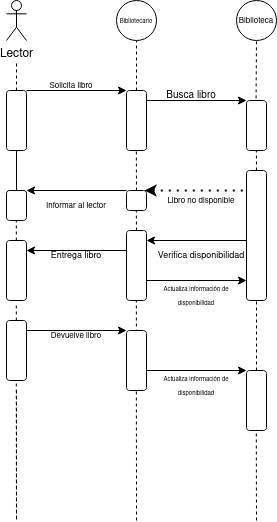

The diagram above was exported from draw.io. Its source (the exported page's mxGraphModel, read from the mxfile embedded in the PNG):
<mxGraphModel dx="1195" dy="663" grid="1" gridSize="10" guides="1" tooltips="1" connect="1" arrows="1" fold="1" page="1" pageScale="1" pageWidth="850" pageHeight="1100" math="0" shadow="0">
  <root>
    <mxCell id="0" />
    <mxCell id="1" parent="0" />
    <mxCell id="HU7i8c-x8OY4qaYbL8TO-18" value="Lector" style="shape=umlActor;verticalLabelPosition=bottom;verticalAlign=top;html=1;outlineConnect=0;" vertex="1" parent="1">
      <mxGeometry x="90" y="40" width="20" height="40" as="geometry" />
    </mxCell>
    <mxCell id="HU7i8c-x8OY4qaYbL8TO-20" value="" style="rounded=1;whiteSpace=wrap;html=1;" vertex="1" parent="1">
      <mxGeometry x="90" y="130" width="20" height="60" as="geometry" />
    </mxCell>
    <mxCell id="HU7i8c-x8OY4qaYbL8TO-21" value="" style="endArrow=none;dashed=1;html=1;rounded=0;exitX=0.5;exitY=0;exitDx=0;exitDy=0;" edge="1" parent="1" source="HU7i8c-x8OY4qaYbL8TO-20">
      <mxGeometry width="50" height="50" relative="1" as="geometry">
        <mxPoint x="50" y="150" as="sourcePoint" />
        <mxPoint x="100" y="100" as="targetPoint" />
      </mxGeometry>
    </mxCell>
    <mxCell id="HU7i8c-x8OY4qaYbL8TO-22" value="" style="rounded=1;whiteSpace=wrap;html=1;" vertex="1" parent="1">
      <mxGeometry x="210" y="130" width="20" height="60" as="geometry" />
    </mxCell>
    <mxCell id="HU7i8c-x8OY4qaYbL8TO-23" value="" style="rounded=1;whiteSpace=wrap;html=1;" vertex="1" parent="1">
      <mxGeometry x="330" y="140" width="20" height="50" as="geometry" />
    </mxCell>
    <mxCell id="HU7i8c-x8OY4qaYbL8TO-24" value="" style="endArrow=classic;html=1;rounded=0;exitX=1;exitY=0;exitDx=0;exitDy=0;" edge="1" parent="1" source="HU7i8c-x8OY4qaYbL8TO-20">
      <mxGeometry width="50" height="50" relative="1" as="geometry">
        <mxPoint x="150" y="150" as="sourcePoint" />
        <mxPoint x="210" y="130" as="targetPoint" />
      </mxGeometry>
    </mxCell>
    <mxCell id="HU7i8c-x8OY4qaYbL8TO-25" value="" style="endArrow=classic;html=1;rounded=0;" edge="1" parent="1">
      <mxGeometry width="50" height="50" relative="1" as="geometry">
        <mxPoint x="230" y="140" as="sourcePoint" />
        <mxPoint x="330" y="140" as="targetPoint" />
      </mxGeometry>
    </mxCell>
    <mxCell id="HU7i8c-x8OY4qaYbL8TO-30" value="&lt;font style=&quot;font-size: 8px;&quot;&gt;Biblioteca&lt;/font&gt;" style="ellipse;whiteSpace=wrap;html=1;" vertex="1" parent="1">
      <mxGeometry x="320" y="40" width="40" height="40" as="geometry" />
    </mxCell>
    <mxCell id="HU7i8c-x8OY4qaYbL8TO-32" value="" style="rounded=1;whiteSpace=wrap;html=1;" vertex="1" parent="1">
      <mxGeometry x="330" y="210" width="20" height="130" as="geometry" />
    </mxCell>
    <mxCell id="HU7i8c-x8OY4qaYbL8TO-33" value="" style="endArrow=none;dashed=1;html=1;dashPattern=1 3;strokeWidth=2;rounded=0;startArrow=classic;startFill=1;exitX=0.9;exitY=0;exitDx=0;exitDy=0;exitPerimeter=0;" edge="1" parent="1" source="HU7i8c-x8OY4qaYbL8TO-39">
      <mxGeometry width="50" height="50" relative="1" as="geometry">
        <mxPoint x="220" y="230" as="sourcePoint" />
        <mxPoint x="330" y="230" as="targetPoint" />
      </mxGeometry>
    </mxCell>
    <mxCell id="HU7i8c-x8OY4qaYbL8TO-34" value="" style="rounded=1;whiteSpace=wrap;html=1;" vertex="1" parent="1">
      <mxGeometry x="90" y="230" width="20" height="20" as="geometry" />
    </mxCell>
    <mxCell id="HU7i8c-x8OY4qaYbL8TO-35" value="" style="endArrow=none;dashed=1;html=1;rounded=0;exitX=0.5;exitY=0;exitDx=0;exitDy=0;" edge="1" parent="1">
      <mxGeometry width="50" height="50" relative="1" as="geometry">
        <mxPoint x="99.84" y="280" as="sourcePoint" />
        <mxPoint x="99.84" y="250" as="targetPoint" />
      </mxGeometry>
    </mxCell>
    <mxCell id="HU7i8c-x8OY4qaYbL8TO-38" value="" style="rounded=1;whiteSpace=wrap;html=1;" vertex="1" parent="1">
      <mxGeometry x="90" y="230" width="20" height="30" as="geometry" />
    </mxCell>
    <mxCell id="HU7i8c-x8OY4qaYbL8TO-39" value="" style="rounded=1;whiteSpace=wrap;html=1;" vertex="1" parent="1">
      <mxGeometry x="210" y="230" width="20" height="20" as="geometry" />
    </mxCell>
    <mxCell id="HU7i8c-x8OY4qaYbL8TO-41" value="" style="endArrow=none;dashed=1;html=1;rounded=0;exitX=0.5;exitY=0;exitDx=0;exitDy=0;" edge="1" parent="1" source="HU7i8c-x8OY4qaYbL8TO-39">
      <mxGeometry width="50" height="50" relative="1" as="geometry">
        <mxPoint x="219.84" y="220" as="sourcePoint" />
        <mxPoint x="219.84" y="190" as="targetPoint" />
      </mxGeometry>
    </mxCell>
    <mxCell id="HU7i8c-x8OY4qaYbL8TO-42" value="" style="endArrow=none;html=1;rounded=0;exitX=0.5;exitY=0;exitDx=0;exitDy=0;" edge="1" parent="1" source="HU7i8c-x8OY4qaYbL8TO-34">
      <mxGeometry width="50" height="50" relative="1" as="geometry">
        <mxPoint x="50" y="240" as="sourcePoint" />
        <mxPoint x="100" y="190" as="targetPoint" />
      </mxGeometry>
    </mxCell>
    <mxCell id="HU7i8c-x8OY4qaYbL8TO-43" value="" style="endArrow=none;dashed=1;html=1;rounded=0;exitX=0.5;exitY=0;exitDx=0;exitDy=0;entryX=0.5;entryY=1;entryDx=0;entryDy=0;" edge="1" parent="1" source="HU7i8c-x8OY4qaYbL8TO-22" target="HU7i8c-x8OY4qaYbL8TO-141">
      <mxGeometry width="50" height="50" relative="1" as="geometry">
        <mxPoint x="219.84" y="120" as="sourcePoint" />
        <mxPoint x="219.84" y="90" as="targetPoint" />
      </mxGeometry>
    </mxCell>
    <mxCell id="HU7i8c-x8OY4qaYbL8TO-44" value="" style="endArrow=none;dashed=1;html=1;rounded=0;exitX=0.479;exitY=-0.043;exitDx=0;exitDy=0;exitPerimeter=0;entryX=0.5;entryY=1;entryDx=0;entryDy=0;" edge="1" parent="1" source="HU7i8c-x8OY4qaYbL8TO-23" target="HU7i8c-x8OY4qaYbL8TO-30">
      <mxGeometry width="50" height="50" relative="1" as="geometry">
        <mxPoint x="340" y="130" as="sourcePoint" />
        <mxPoint x="339.84000000000003" y="90" as="targetPoint" />
      </mxGeometry>
    </mxCell>
    <mxCell id="HU7i8c-x8OY4qaYbL8TO-45" value="" style="endArrow=classic;html=1;rounded=0;entryX=1;entryY=0;entryDx=0;entryDy=0;" edge="1" parent="1" target="HU7i8c-x8OY4qaYbL8TO-38">
      <mxGeometry width="50" height="50" relative="1" as="geometry">
        <mxPoint x="210" y="230" as="sourcePoint" />
        <mxPoint x="260" y="180" as="targetPoint" />
      </mxGeometry>
    </mxCell>
    <mxCell id="HU7i8c-x8OY4qaYbL8TO-46" value="&lt;font style=&quot;font-size: 8px;&quot;&gt;Informar al lector&lt;br&gt;&lt;/font&gt;" style="text;html=1;align=center;verticalAlign=middle;whiteSpace=wrap;rounded=0;" vertex="1" parent="1">
      <mxGeometry x="110" y="230" width="100" height="30" as="geometry" />
    </mxCell>
    <mxCell id="HU7i8c-x8OY4qaYbL8TO-48" value="&lt;font style=&quot;font-size: 8px;&quot;&gt;Libro no disponible&lt;br&gt;&lt;/font&gt;" style="text;html=1;align=center;verticalAlign=middle;whiteSpace=wrap;rounded=0;" vertex="1" parent="1">
      <mxGeometry x="240" y="225" width="90" height="30" as="geometry" />
    </mxCell>
    <mxCell id="HU7i8c-x8OY4qaYbL8TO-79" value="" style="endArrow=none;dashed=1;html=1;rounded=0;" edge="1" parent="1" source="HU7i8c-x8OY4qaYbL8TO-128">
      <mxGeometry width="50" height="50" relative="1" as="geometry">
        <mxPoint x="340" y="460" as="sourcePoint" />
        <mxPoint x="340" y="340" as="targetPoint" />
      </mxGeometry>
    </mxCell>
    <mxCell id="HU7i8c-x8OY4qaYbL8TO-100" value="" style="endArrow=none;dashed=1;html=1;rounded=0;exitX=0.5;exitY=0;exitDx=0;exitDy=0;" edge="1" parent="1" source="HU7i8c-x8OY4qaYbL8TO-32">
      <mxGeometry width="50" height="50" relative="1" as="geometry">
        <mxPoint x="339.91" y="218" as="sourcePoint" />
        <mxPoint x="339.91" y="190" as="targetPoint" />
      </mxGeometry>
    </mxCell>
    <mxCell id="HU7i8c-x8OY4qaYbL8TO-102" value="&lt;font style=&quot;font-size: 8px;&quot;&gt;Solicita libro&lt;br&gt;&lt;/font&gt;" style="text;html=1;align=center;verticalAlign=middle;whiteSpace=wrap;rounded=0;" vertex="1" parent="1">
      <mxGeometry x="110" y="110" width="90" height="30" as="geometry" />
    </mxCell>
    <mxCell id="HU7i8c-x8OY4qaYbL8TO-105" value="&lt;font style=&quot;font-size: 10px;&quot;&gt;Busca libro&lt;/font&gt;" style="text;html=1;align=center;verticalAlign=middle;whiteSpace=wrap;rounded=0;" vertex="1" parent="1">
      <mxGeometry x="230" y="120" width="90" height="30" as="geometry" />
    </mxCell>
    <mxCell id="HU7i8c-x8OY4qaYbL8TO-110" value="" style="endArrow=classic;html=1;rounded=0;" edge="1" parent="1">
      <mxGeometry width="50" height="50" relative="1" as="geometry">
        <mxPoint x="330" y="280" as="sourcePoint" />
        <mxPoint x="230" y="280" as="targetPoint" />
      </mxGeometry>
    </mxCell>
    <mxCell id="HU7i8c-x8OY4qaYbL8TO-111" value="&lt;font style=&quot;font-size: 9px;&quot;&gt;Verifica disponibilidad&lt;br&gt;&lt;/font&gt;" style="text;html=1;align=center;verticalAlign=middle;whiteSpace=wrap;rounded=0;" vertex="1" parent="1">
      <mxGeometry x="240" y="280" width="90" height="30" as="geometry" />
    </mxCell>
    <mxCell id="HU7i8c-x8OY4qaYbL8TO-112" value="" style="rounded=1;whiteSpace=wrap;html=1;" vertex="1" parent="1">
      <mxGeometry x="210" y="270" width="20" height="70" as="geometry" />
    </mxCell>
    <mxCell id="HU7i8c-x8OY4qaYbL8TO-113" value="" style="endArrow=none;dashed=1;html=1;rounded=0;" edge="1" parent="1">
      <mxGeometry width="50" height="50" relative="1" as="geometry">
        <mxPoint x="220" y="270" as="sourcePoint" />
        <mxPoint x="219.83" y="250" as="targetPoint" />
      </mxGeometry>
    </mxCell>
    <mxCell id="HU7i8c-x8OY4qaYbL8TO-114" value="" style="rounded=1;whiteSpace=wrap;html=1;" vertex="1" parent="1">
      <mxGeometry x="90" y="280" width="20" height="60" as="geometry" />
    </mxCell>
    <mxCell id="HU7i8c-x8OY4qaYbL8TO-116" value="&lt;font style=&quot;font-size: 9px;&quot;&gt;Entrega libro&lt;br&gt;&lt;/font&gt;" style="text;html=1;align=center;verticalAlign=middle;whiteSpace=wrap;rounded=0;" vertex="1" parent="1">
      <mxGeometry x="110" y="280" width="100" height="30" as="geometry" />
    </mxCell>
    <mxCell id="HU7i8c-x8OY4qaYbL8TO-119" value="" style="endArrow=none;dashed=1;html=1;rounded=0;" edge="1" parent="1">
      <mxGeometry width="50" height="50" relative="1" as="geometry">
        <mxPoint x="220.02799999999996" y="420" as="sourcePoint" />
        <mxPoint x="219.85999999999999" y="340" as="targetPoint" />
      </mxGeometry>
    </mxCell>
    <mxCell id="HU7i8c-x8OY4qaYbL8TO-120" value="" style="endArrow=none;dashed=1;html=1;rounded=0;entryX=0.489;entryY=1.062;entryDx=0;entryDy=0;entryPerimeter=0;" edge="1" parent="1" source="HU7i8c-x8OY4qaYbL8TO-123" target="HU7i8c-x8OY4qaYbL8TO-114">
      <mxGeometry width="50" height="50" relative="1" as="geometry">
        <mxPoint x="100" y="440" as="sourcePoint" />
        <mxPoint x="99.78999999999999" y="370" as="targetPoint" />
      </mxGeometry>
    </mxCell>
    <mxCell id="HU7i8c-x8OY4qaYbL8TO-124" value="" style="endArrow=none;dashed=1;html=1;rounded=0;" edge="1" parent="1" target="HU7i8c-x8OY4qaYbL8TO-123">
      <mxGeometry width="50" height="50" relative="1" as="geometry">
        <mxPoint x="100" y="420" as="sourcePoint" />
        <mxPoint x="99.78999999999999" y="350" as="targetPoint" />
      </mxGeometry>
    </mxCell>
    <mxCell id="HU7i8c-x8OY4qaYbL8TO-123" value="" style="rounded=1;whiteSpace=wrap;html=1;" vertex="1" parent="1">
      <mxGeometry x="90" y="360" width="20" height="60" as="geometry" />
    </mxCell>
    <mxCell id="HU7i8c-x8OY4qaYbL8TO-125" value="" style="endArrow=classic;html=1;rounded=0;entryX=0;entryY=0.25;entryDx=0;entryDy=0;" edge="1" parent="1">
      <mxGeometry width="50" height="50" relative="1" as="geometry">
        <mxPoint x="110" y="370" as="sourcePoint" />
        <mxPoint x="210" y="370" as="targetPoint" />
      </mxGeometry>
    </mxCell>
    <mxCell id="HU7i8c-x8OY4qaYbL8TO-126" value="&lt;font style=&quot;font-size: 8px;&quot;&gt;Devuelve libro&lt;br&gt;&lt;/font&gt;" style="text;html=1;align=center;verticalAlign=middle;whiteSpace=wrap;rounded=0;" vertex="1" parent="1">
      <mxGeometry x="110" y="360" width="100" height="30" as="geometry" />
    </mxCell>
    <mxCell id="HU7i8c-x8OY4qaYbL8TO-127" value="" style="rounded=1;whiteSpace=wrap;html=1;" vertex="1" parent="1">
      <mxGeometry x="210" y="370" width="20" height="60" as="geometry" />
    </mxCell>
    <mxCell id="HU7i8c-x8OY4qaYbL8TO-129" value="" style="endArrow=none;dashed=1;html=1;rounded=0;" edge="1" parent="1" target="HU7i8c-x8OY4qaYbL8TO-128">
      <mxGeometry width="50" height="50" relative="1" as="geometry">
        <mxPoint x="340" y="440" as="sourcePoint" />
        <mxPoint x="340" y="320" as="targetPoint" />
      </mxGeometry>
    </mxCell>
    <mxCell id="HU7i8c-x8OY4qaYbL8TO-128" value="" style="rounded=1;whiteSpace=wrap;html=1;" vertex="1" parent="1">
      <mxGeometry x="330" y="410" width="20" height="60" as="geometry" />
    </mxCell>
    <mxCell id="HU7i8c-x8OY4qaYbL8TO-130" value="" style="endArrow=classic;html=1;rounded=0;entryX=0;entryY=0.25;entryDx=0;entryDy=0;" edge="1" parent="1">
      <mxGeometry width="50" height="50" relative="1" as="geometry">
        <mxPoint x="230" y="410" as="sourcePoint" />
        <mxPoint x="330" y="410" as="targetPoint" />
      </mxGeometry>
    </mxCell>
    <mxCell id="HU7i8c-x8OY4qaYbL8TO-137" value="" style="endArrow=none;dashed=1;html=1;rounded=0;" edge="1" parent="1">
      <mxGeometry width="50" height="50" relative="1" as="geometry">
        <mxPoint x="220.06" y="560" as="sourcePoint" />
        <mxPoint x="219.85999999999999" y="430" as="targetPoint" />
      </mxGeometry>
    </mxCell>
    <mxCell id="HU7i8c-x8OY4qaYbL8TO-138" value="" style="endArrow=none;dashed=1;html=1;rounded=0;" edge="1" parent="1">
      <mxGeometry width="50" height="50" relative="1" as="geometry">
        <mxPoint x="100" y="430" as="sourcePoint" />
        <mxPoint x="99.80000000000001" y="420" as="targetPoint" />
        <Array as="points">
          <mxPoint x="100" y="560" />
          <mxPoint x="99.80000000000001" y="430" />
        </Array>
      </mxGeometry>
    </mxCell>
    <mxCell id="HU7i8c-x8OY4qaYbL8TO-140" value="" style="endArrow=none;dashed=1;html=1;rounded=0;" edge="1" parent="1">
      <mxGeometry width="50" height="50" relative="1" as="geometry">
        <mxPoint x="340" y="560" as="sourcePoint" />
        <mxPoint x="339.79999999999995" y="470" as="targetPoint" />
      </mxGeometry>
    </mxCell>
    <mxCell id="HU7i8c-x8OY4qaYbL8TO-141" value="&lt;font style=&quot;font-size: 6px;&quot;&gt;Bibliotecario&lt;/font&gt;" style="ellipse;whiteSpace=wrap;html=1;" vertex="1" parent="1">
      <mxGeometry x="200" y="40" width="40" height="40" as="geometry" />
    </mxCell>
    <mxCell id="HU7i8c-x8OY4qaYbL8TO-142" value="" style="endArrow=classic;html=1;rounded=0;" edge="1" parent="1">
      <mxGeometry width="50" height="50" relative="1" as="geometry">
        <mxPoint x="210" y="290" as="sourcePoint" />
        <mxPoint x="110" y="290" as="targetPoint" />
      </mxGeometry>
    </mxCell>
    <mxCell id="HU7i8c-x8OY4qaYbL8TO-144" value="" style="endArrow=classic;html=1;rounded=0;entryX=0;entryY=0.25;entryDx=0;entryDy=0;" edge="1" parent="1">
      <mxGeometry width="50" height="50" relative="1" as="geometry">
        <mxPoint x="230" y="320" as="sourcePoint" />
        <mxPoint x="330" y="320" as="targetPoint" />
      </mxGeometry>
    </mxCell>
    <mxCell id="HU7i8c-x8OY4qaYbL8TO-145" value="&lt;font style=&quot;font-size: 6px;&quot;&gt;Actualiza información de disponibilidad&lt;br&gt;&lt;/font&gt;" style="text;html=1;align=center;verticalAlign=middle;whiteSpace=wrap;rounded=0;" vertex="1" parent="1">
      <mxGeometry x="230" y="320" width="100" height="30" as="geometry" />
    </mxCell>
    <mxCell id="HU7i8c-x8OY4qaYbL8TO-146" value="&lt;font style=&quot;font-size: 6px;&quot;&gt;Actualiza información de disponibilidad&lt;br&gt;&lt;/font&gt;" style="text;html=1;align=center;verticalAlign=middle;whiteSpace=wrap;rounded=0;" vertex="1" parent="1">
      <mxGeometry x="230" y="410" width="100" height="30" as="geometry" />
    </mxCell>
  </root>
</mxGraphModel>